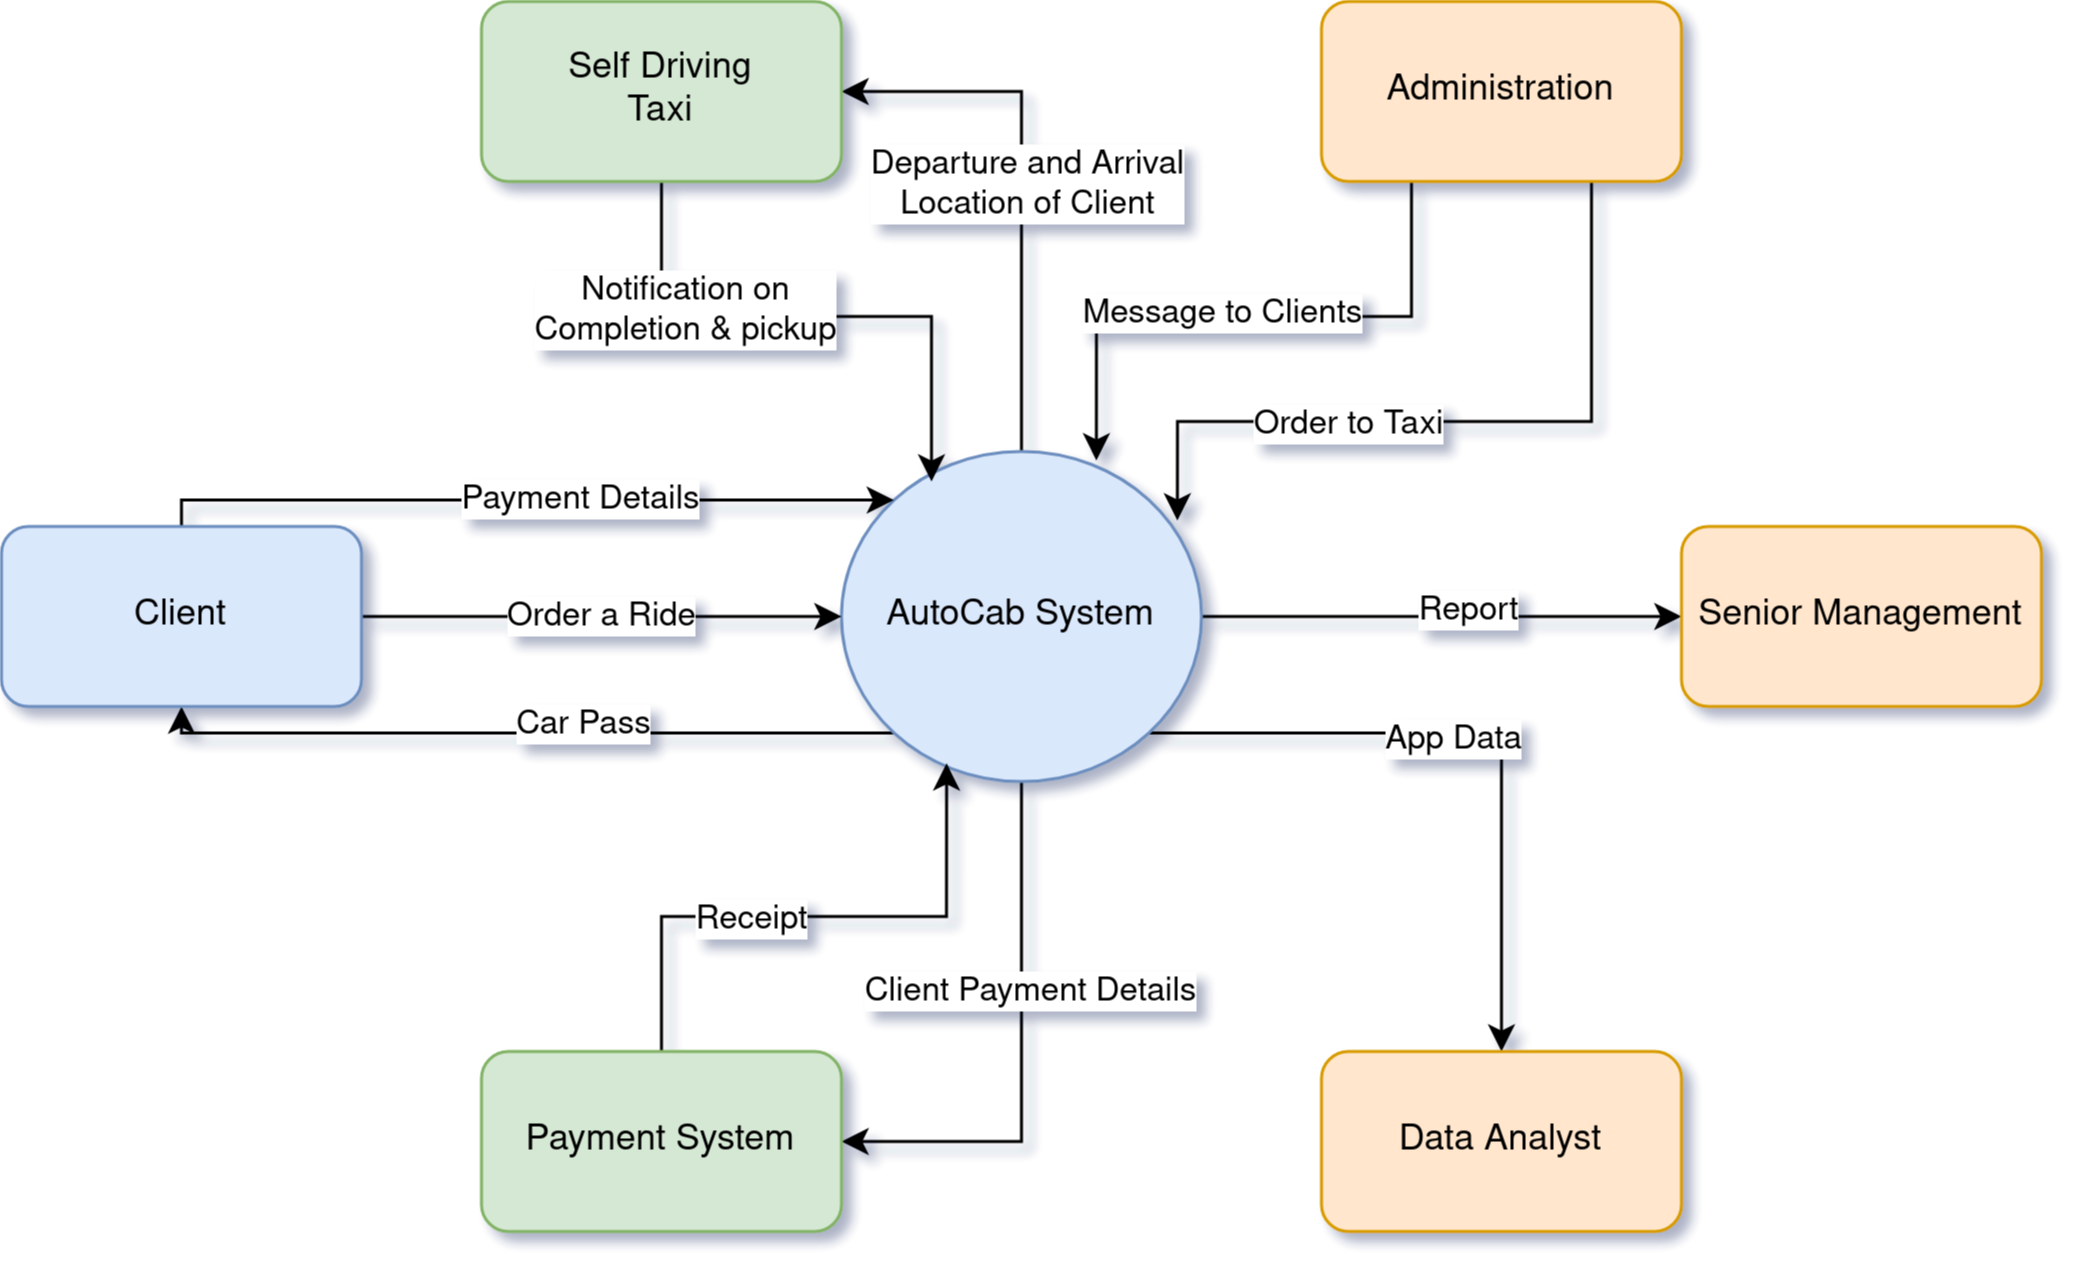

The diagram above was exported from draw.io. Its source (the exported page's mxGraphModel, read from the mxfile embedded in the PNG):
<mxGraphModel dx="968" dy="536" grid="1" gridSize="10" guides="1" tooltips="1" connect="1" arrows="1" fold="1" page="1" pageScale="1" pageWidth="850" pageHeight="1100" math="0" shadow="0">
  <root>
    <mxCell id="0" />
    <mxCell id="1" parent="0" />
    <mxCell id="uM_WFT85AHZ1FUa-koW--15" style="edgeStyle=orthogonalEdgeStyle;rounded=0;orthogonalLoop=1;jettySize=auto;html=1;exitX=0;exitY=1;exitDx=0;exitDy=0;entryX=0.5;entryY=1;entryDx=0;entryDy=0;" edge="1" parent="1" source="uM_WFT85AHZ1FUa-koW--1" target="uM_WFT85AHZ1FUa-koW--2">
      <mxGeometry relative="1" as="geometry">
        <Array as="points">
          <mxPoint x="160" y="484" />
        </Array>
      </mxGeometry>
    </mxCell>
    <mxCell id="uM_WFT85AHZ1FUa-koW--16" value="Car Pass" style="edgeLabel;html=1;align=center;verticalAlign=middle;resizable=0;points=[];" vertex="1" connectable="0" parent="uM_WFT85AHZ1FUa-koW--15">
      <mxGeometry x="-0.1596" y="-3" relative="1" as="geometry">
        <mxPoint as="offset" />
      </mxGeometry>
    </mxCell>
    <mxCell id="uM_WFT85AHZ1FUa-koW--17" style="edgeStyle=orthogonalEdgeStyle;rounded=0;orthogonalLoop=1;jettySize=auto;html=1;exitX=0.5;exitY=0;exitDx=0;exitDy=0;entryX=1;entryY=0.5;entryDx=0;entryDy=0;" edge="1" parent="1" source="uM_WFT85AHZ1FUa-koW--1" target="uM_WFT85AHZ1FUa-koW--3">
      <mxGeometry relative="1" as="geometry" />
    </mxCell>
    <mxCell id="uM_WFT85AHZ1FUa-koW--18" value="&lt;div&gt;Departure and Arrival&lt;/div&gt;&lt;div&gt;Location of Client&lt;/div&gt;" style="edgeLabel;html=1;align=center;verticalAlign=middle;resizable=0;points=[];" vertex="1" connectable="0" parent="uM_WFT85AHZ1FUa-koW--17">
      <mxGeometry x="-0.0111" y="-2" relative="1" as="geometry">
        <mxPoint as="offset" />
      </mxGeometry>
    </mxCell>
    <mxCell id="uM_WFT85AHZ1FUa-koW--21" style="edgeStyle=orthogonalEdgeStyle;rounded=0;orthogonalLoop=1;jettySize=auto;html=1;exitX=1;exitY=0.5;exitDx=0;exitDy=0;entryX=0;entryY=0.5;entryDx=0;entryDy=0;" edge="1" parent="1" source="uM_WFT85AHZ1FUa-koW--1" target="uM_WFT85AHZ1FUa-koW--7">
      <mxGeometry relative="1" as="geometry" />
    </mxCell>
    <mxCell id="uM_WFT85AHZ1FUa-koW--22" value="Report" style="edgeLabel;html=1;align=center;verticalAlign=middle;resizable=0;points=[];" vertex="1" connectable="0" parent="uM_WFT85AHZ1FUa-koW--21">
      <mxGeometry x="0.1125" y="2" relative="1" as="geometry">
        <mxPoint as="offset" />
      </mxGeometry>
    </mxCell>
    <mxCell id="uM_WFT85AHZ1FUa-koW--23" style="edgeStyle=orthogonalEdgeStyle;rounded=0;orthogonalLoop=1;jettySize=auto;html=1;exitX=1;exitY=1;exitDx=0;exitDy=0;" edge="1" parent="1" source="uM_WFT85AHZ1FUa-koW--1" target="uM_WFT85AHZ1FUa-koW--6">
      <mxGeometry relative="1" as="geometry" />
    </mxCell>
    <mxCell id="uM_WFT85AHZ1FUa-koW--24" value="App Data" style="edgeLabel;html=1;align=center;verticalAlign=middle;resizable=0;points=[];" vertex="1" connectable="0" parent="uM_WFT85AHZ1FUa-koW--23">
      <mxGeometry x="-0.0918" y="-2" relative="1" as="geometry">
        <mxPoint as="offset" />
      </mxGeometry>
    </mxCell>
    <mxCell id="uM_WFT85AHZ1FUa-koW--29" style="edgeStyle=orthogonalEdgeStyle;rounded=0;orthogonalLoop=1;jettySize=auto;html=1;exitX=0.5;exitY=1;exitDx=0;exitDy=0;entryX=1;entryY=0.5;entryDx=0;entryDy=0;" edge="1" parent="1" source="uM_WFT85AHZ1FUa-koW--1" target="uM_WFT85AHZ1FUa-koW--5">
      <mxGeometry relative="1" as="geometry">
        <Array as="points">
          <mxPoint x="440" y="620" />
        </Array>
      </mxGeometry>
    </mxCell>
    <mxCell id="uM_WFT85AHZ1FUa-koW--30" value="Client Payment Details" style="edgeLabel;html=1;align=center;verticalAlign=middle;resizable=0;points=[];" vertex="1" connectable="0" parent="uM_WFT85AHZ1FUa-koW--29">
      <mxGeometry x="-0.5889" y="3" relative="1" as="geometry">
        <mxPoint y="33" as="offset" />
      </mxGeometry>
    </mxCell>
    <mxCell id="uM_WFT85AHZ1FUa-koW--1" value="AutoCab System" style="ellipse;whiteSpace=wrap;html=1;fillColor=#dae8fc;strokeColor=#6c8ebf;" vertex="1" parent="1">
      <mxGeometry x="380" y="390" width="120" height="110" as="geometry" />
    </mxCell>
    <mxCell id="uM_WFT85AHZ1FUa-koW--9" value="&lt;div&gt;Order a Ride&lt;/div&gt;" style="edgeStyle=orthogonalEdgeStyle;rounded=0;orthogonalLoop=1;jettySize=auto;html=1;exitX=1;exitY=0.5;exitDx=0;exitDy=0;entryX=0;entryY=0.5;entryDx=0;entryDy=0;align=center;" edge="1" parent="1" source="uM_WFT85AHZ1FUa-koW--2" target="uM_WFT85AHZ1FUa-koW--1">
      <mxGeometry relative="1" as="geometry" />
    </mxCell>
    <mxCell id="uM_WFT85AHZ1FUa-koW--13" style="edgeStyle=orthogonalEdgeStyle;rounded=0;orthogonalLoop=1;jettySize=auto;html=1;exitX=0.5;exitY=0;exitDx=0;exitDy=0;entryX=0;entryY=0;entryDx=0;entryDy=0;" edge="1" parent="1" source="uM_WFT85AHZ1FUa-koW--2" target="uM_WFT85AHZ1FUa-koW--1">
      <mxGeometry relative="1" as="geometry">
        <Array as="points">
          <mxPoint x="160" y="406" />
        </Array>
      </mxGeometry>
    </mxCell>
    <mxCell id="uM_WFT85AHZ1FUa-koW--14" value="Payment Details" style="edgeLabel;html=1;align=center;verticalAlign=middle;resizable=0;points=[];" vertex="1" connectable="0" parent="uM_WFT85AHZ1FUa-koW--13">
      <mxGeometry x="0.1514" relative="1" as="geometry">
        <mxPoint as="offset" />
      </mxGeometry>
    </mxCell>
    <mxCell id="uM_WFT85AHZ1FUa-koW--2" value="&lt;div&gt;Client&lt;/div&gt;" style="rounded=1;whiteSpace=wrap;html=1;fillColor=#dae8fc;strokeColor=#6c8ebf;" vertex="1" parent="1">
      <mxGeometry x="100" y="415" width="120" height="60" as="geometry" />
    </mxCell>
    <mxCell id="uM_WFT85AHZ1FUa-koW--19" style="edgeStyle=orthogonalEdgeStyle;rounded=0;orthogonalLoop=1;jettySize=auto;html=1;exitX=0.5;exitY=1;exitDx=0;exitDy=0;entryX=0.25;entryY=0.091;entryDx=0;entryDy=0;entryPerimeter=0;" edge="1" parent="1" source="uM_WFT85AHZ1FUa-koW--3" target="uM_WFT85AHZ1FUa-koW--1">
      <mxGeometry relative="1" as="geometry" />
    </mxCell>
    <mxCell id="uM_WFT85AHZ1FUa-koW--20" value="&lt;div&gt;Notification on &lt;br&gt;&lt;/div&gt;&lt;div&gt;Completion &amp;amp; pickup&lt;br&gt;&lt;/div&gt;" style="edgeLabel;html=1;align=center;verticalAlign=middle;resizable=0;points=[];" vertex="1" connectable="0" parent="uM_WFT85AHZ1FUa-koW--19">
      <mxGeometry x="-0.4421" y="2" relative="1" as="geometry">
        <mxPoint as="offset" />
      </mxGeometry>
    </mxCell>
    <mxCell id="uM_WFT85AHZ1FUa-koW--3" value="&lt;div&gt;Self Driving&lt;/div&gt;&lt;div&gt;Taxi&lt;br&gt;&lt;/div&gt;" style="rounded=1;whiteSpace=wrap;html=1;fillColor=#d5e8d4;strokeColor=#82b366;" vertex="1" parent="1">
      <mxGeometry x="260" y="240" width="120" height="60" as="geometry" />
    </mxCell>
    <mxCell id="uM_WFT85AHZ1FUa-koW--25" style="edgeStyle=orthogonalEdgeStyle;rounded=0;orthogonalLoop=1;jettySize=auto;html=1;exitX=0.25;exitY=1;exitDx=0;exitDy=0;entryX=0.708;entryY=0.027;entryDx=0;entryDy=0;entryPerimeter=0;" edge="1" parent="1" source="uM_WFT85AHZ1FUa-koW--4" target="uM_WFT85AHZ1FUa-koW--1">
      <mxGeometry relative="1" as="geometry" />
    </mxCell>
    <mxCell id="uM_WFT85AHZ1FUa-koW--26" value="Message to Clients" style="edgeLabel;html=1;align=center;verticalAlign=middle;resizable=0;points=[];" vertex="1" connectable="0" parent="uM_WFT85AHZ1FUa-koW--25">
      <mxGeometry x="0.0911" y="-1" relative="1" as="geometry">
        <mxPoint as="offset" />
      </mxGeometry>
    </mxCell>
    <mxCell id="uM_WFT85AHZ1FUa-koW--27" style="edgeStyle=orthogonalEdgeStyle;rounded=0;orthogonalLoop=1;jettySize=auto;html=1;exitX=0.75;exitY=1;exitDx=0;exitDy=0;entryX=0.933;entryY=0.209;entryDx=0;entryDy=0;entryPerimeter=0;" edge="1" parent="1" source="uM_WFT85AHZ1FUa-koW--4" target="uM_WFT85AHZ1FUa-koW--1">
      <mxGeometry relative="1" as="geometry">
        <Array as="points">
          <mxPoint x="630" y="380" />
          <mxPoint x="492" y="380" />
        </Array>
      </mxGeometry>
    </mxCell>
    <mxCell id="uM_WFT85AHZ1FUa-koW--28" value="Order to Taxi" style="edgeLabel;html=1;align=center;verticalAlign=middle;resizable=0;points=[];" vertex="1" connectable="0" parent="uM_WFT85AHZ1FUa-koW--27">
      <mxGeometry x="0.2829" y="1" relative="1" as="geometry">
        <mxPoint as="offset" />
      </mxGeometry>
    </mxCell>
    <mxCell id="uM_WFT85AHZ1FUa-koW--4" value="&lt;div&gt;Administration&lt;/div&gt;" style="rounded=1;whiteSpace=wrap;html=1;fillColor=#ffe6cc;strokeColor=#d79b00;" vertex="1" parent="1">
      <mxGeometry x="540" y="240" width="120" height="60" as="geometry" />
    </mxCell>
    <mxCell id="uM_WFT85AHZ1FUa-koW--31" style="edgeStyle=orthogonalEdgeStyle;rounded=0;orthogonalLoop=1;jettySize=auto;html=1;exitX=0.5;exitY=0;exitDx=0;exitDy=0;entryX=0.292;entryY=0.945;entryDx=0;entryDy=0;entryPerimeter=0;" edge="1" parent="1" source="uM_WFT85AHZ1FUa-koW--5" target="uM_WFT85AHZ1FUa-koW--1">
      <mxGeometry relative="1" as="geometry" />
    </mxCell>
    <mxCell id="uM_WFT85AHZ1FUa-koW--32" value="Receipt" style="edgeLabel;html=1;align=center;verticalAlign=middle;resizable=0;points=[];" vertex="1" connectable="0" parent="uM_WFT85AHZ1FUa-koW--31">
      <mxGeometry x="-0.2149" y="-1" relative="1" as="geometry">
        <mxPoint as="offset" />
      </mxGeometry>
    </mxCell>
    <mxCell id="uM_WFT85AHZ1FUa-koW--5" value="Payment System" style="rounded=1;whiteSpace=wrap;html=1;fillColor=#d5e8d4;strokeColor=#82b366;" vertex="1" parent="1">
      <mxGeometry x="260" y="590" width="120" height="60" as="geometry" />
    </mxCell>
    <mxCell id="uM_WFT85AHZ1FUa-koW--6" value="Data Analyst" style="rounded=1;whiteSpace=wrap;html=1;fillColor=#ffe6cc;strokeColor=#d79b00;" vertex="1" parent="1">
      <mxGeometry x="540" y="590" width="120" height="60" as="geometry" />
    </mxCell>
    <mxCell id="uM_WFT85AHZ1FUa-koW--7" value="Senior Management" style="rounded=1;whiteSpace=wrap;html=1;fillColor=#ffe6cc;strokeColor=#d79b00;" vertex="1" parent="1">
      <mxGeometry x="660" y="415" width="120" height="60" as="geometry" />
    </mxCell>
  </root>
</mxGraphModel>